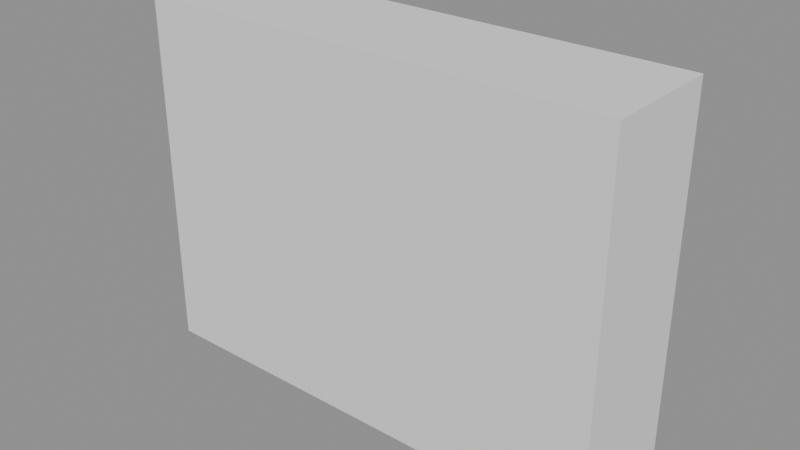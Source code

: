 # Source: NeonSign.blend  (saved by Blender 4.5.90; exported with 4.5.12 LTS)
import bpy
from mathutils import Matrix  # noqa: F401  (used for matrix-valued properties, if any)

bpy.ops.wm.read_factory_settings(use_empty=True)
scene = bpy.context.scene
scene.name = 'Temp_CashRegister'

# ---- meshes
me_cube = bpy.data.meshes.new('Cube')
me_cube.from_pydata([(-1.0, -1.0, -1.0), (-1.0, -1.0, 1.0), (-1.0, 1.0, -1.0), (-1.0, 1.0, 1.0), (1.0, -1.0, -1.0), (1.0, -1.0, 1.0), (1.0, 1.0, -1.0), (1.0, 1.0, 1.0)], [], [(0, 1, 3, 2), (2, 3, 7, 6), (6, 7, 5, 4), (4, 5, 1, 0), (2, 6, 4, 0), (7, 3, 1, 5)])
_uv = me_cube.uv_layers.new(name='UVMap')
_uv.uv.foreach_set('vector', [0.375, 0.0, 0.625, 0.0, 0.625, 0.25, 0.375, 0.25, 0.375, 0.25, 0.625, 0.25, 0.625, 0.5, 0.375, 0.5, 0.375, 0.5, 0.625, 0.5, 0.625, 0.75, 0.375, 0.75, 0.375, 0.75, 0.625, 0.75, 0.625, 1.0, 0.375, 1.0, 0.125, 0.5, 0.375, 0.5, 0.375, 0.75, 0.125, 0.75, 0.625, 0.5, 0.875, 0.5, 0.875, 0.75, 0.625, 0.75])
me_cube.update()

# ---- objects
ob_cube = bpy.data.objects.new('Cube', me_cube)

# ---- transforms, parenting, visibility, modifiers, constraints
ob_cube.location = (0.0, 0.0, 0.3)
ob_cube.scale = (0.4, 0.1, 0.3)

# ---- collection membership
scene.collection.objects.link(ob_cube)

# ---- scene / render settings (as saved in the file)
scene.frame_start = 1; scene.frame_end = 250; scene.frame_set(1)
scene.render.engine = 'BLENDER_EEVEE_NEXT'
scene.render.image_settings.exr_codec = 'NONE'
scene.render.fps = 25
scene.render.simplify_subdivision_render = 0
scene.render.simplify_child_particles_render = 0.0
scene.eevee.use_volume_custom_range = False
scene.eevee.use_fast_gi = False
scene.eevee.use_shadows = False
scene.view_settings.white_balance_temperature = 0.0
scene.view_settings.white_balance_tint = 0.0
scene.view_settings.white_balance_whitepoint = (2.97, 0.5193, -0.0414)
bpy.context.view_layer.update()

# ---- added for rendering (the .blend has no active camera and no usable light): camera, sun + grey world if the file has none
cam_auto = bpy.data.cameras.new('AutoCamera')
cam_auto.lens = 50.0
cam_auto.sensor_width = 36.0
cam_auto.clip_end = 1000.0
ob_auto_camera = bpy.data.objects.new('AutoCamera', cam_auto)
scene.collection.objects.link(ob_auto_camera)
ob_auto_camera.location = (0.943548, -1.13226, 1.05484)
ob_auto_camera.rotation_euler = (1.09748, -7.21219e-08, 0.694738)
scene.camera = ob_auto_camera
light_auto_sun = bpy.data.lights.new('AutoSun', 'SUN')
light_auto_sun.energy = 3.0
light_auto_sun.angle = 0.0523599
ob_auto_sun = bpy.data.objects.new('AutoSun', light_auto_sun)
scene.collection.objects.link(ob_auto_sun)
ob_auto_sun.rotation_euler = (0.872665, 0.174533, 0.523599)
if scene.world is None:
    world_auto = bpy.data.worlds.new('AutoWorld')
    world_auto.color = (0.3, 0.3, 0.3)
    scene.world = world_auto
bpy.context.view_layer.update()

